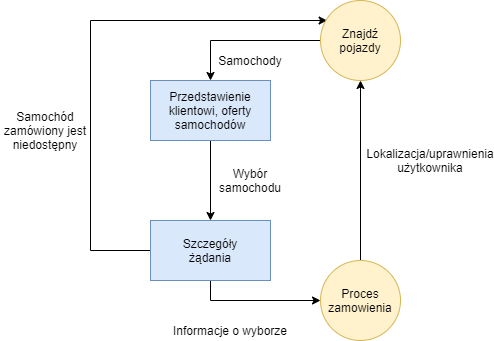

The diagram above was exported from draw.io. Its source (the exported page's mxGraphModel, read from the mxfile embedded in the PNG):
<mxGraphModel dx="1163" dy="580" grid="1" gridSize="10" guides="1" tooltips="1" connect="1" arrows="1" fold="1" page="1" pageScale="1" pageWidth="827" pageHeight="1169" math="0" shadow="0">
  <root>
    <mxCell id="0" />
    <mxCell id="1" parent="0" />
    <mxCell id="JEbAvI6KZo1Xpitvt2xr-6" style="edgeStyle=orthogonalEdgeStyle;rounded=0;orthogonalLoop=1;jettySize=auto;html=1;entryX=0.5;entryY=1;entryDx=0;entryDy=0;" edge="1" parent="1" source="JEbAvI6KZo1Xpitvt2xr-2" target="JEbAvI6KZo1Xpitvt2xr-5">
      <mxGeometry relative="1" as="geometry" />
    </mxCell>
    <mxCell id="JEbAvI6KZo1Xpitvt2xr-2" value="Proces zamowienia" style="ellipse;whiteSpace=wrap;html=1;aspect=fixed;fillColor=#fff2cc;strokeColor=#d6b656;" vertex="1" parent="1">
      <mxGeometry x="380" y="280" width="80" height="80" as="geometry" />
    </mxCell>
    <mxCell id="JEbAvI6KZo1Xpitvt2xr-8" style="edgeStyle=orthogonalEdgeStyle;rounded=0;orthogonalLoop=1;jettySize=auto;html=1;entryX=0.5;entryY=0;entryDx=0;entryDy=0;" edge="1" parent="1" source="JEbAvI6KZo1Xpitvt2xr-3" target="JEbAvI6KZo1Xpitvt2xr-4">
      <mxGeometry relative="1" as="geometry" />
    </mxCell>
    <mxCell id="JEbAvI6KZo1Xpitvt2xr-3" value="Przedstawienie&lt;br&gt;klientowi, oferty samochodów" style="rounded=0;whiteSpace=wrap;html=1;fillColor=#dae8fc;strokeColor=#6c8ebf;" vertex="1" parent="1">
      <mxGeometry x="210" y="100" width="120" height="60" as="geometry" />
    </mxCell>
    <mxCell id="JEbAvI6KZo1Xpitvt2xr-11" style="edgeStyle=orthogonalEdgeStyle;rounded=0;orthogonalLoop=1;jettySize=auto;html=1;exitX=0.5;exitY=1;exitDx=0;exitDy=0;entryX=0;entryY=0.5;entryDx=0;entryDy=0;" edge="1" parent="1" source="JEbAvI6KZo1Xpitvt2xr-4" target="JEbAvI6KZo1Xpitvt2xr-2">
      <mxGeometry relative="1" as="geometry">
        <mxPoint x="270" y="330" as="targetPoint" />
        <Array as="points">
          <mxPoint x="270" y="320" />
        </Array>
      </mxGeometry>
    </mxCell>
    <mxCell id="JEbAvI6KZo1Xpitvt2xr-12" style="edgeStyle=orthogonalEdgeStyle;rounded=0;orthogonalLoop=1;jettySize=auto;html=1;entryX=0.083;entryY=0.25;entryDx=0;entryDy=0;entryPerimeter=0;" edge="1" parent="1" source="JEbAvI6KZo1Xpitvt2xr-4" target="JEbAvI6KZo1Xpitvt2xr-5">
      <mxGeometry relative="1" as="geometry">
        <mxPoint x="160" y="40" as="targetPoint" />
        <Array as="points">
          <mxPoint x="150" y="270" />
          <mxPoint x="150" y="40" />
        </Array>
      </mxGeometry>
    </mxCell>
    <mxCell id="JEbAvI6KZo1Xpitvt2xr-4" value="Szczegóły&lt;br&gt;żądania" style="rounded=0;whiteSpace=wrap;html=1;fillColor=#dae8fc;strokeColor=#6c8ebf;" vertex="1" parent="1">
      <mxGeometry x="210" y="240" width="120" height="60" as="geometry" />
    </mxCell>
    <mxCell id="JEbAvI6KZo1Xpitvt2xr-7" style="edgeStyle=orthogonalEdgeStyle;rounded=0;orthogonalLoop=1;jettySize=auto;html=1;entryX=0.5;entryY=0;entryDx=0;entryDy=0;" edge="1" parent="1" source="JEbAvI6KZo1Xpitvt2xr-5" target="JEbAvI6KZo1Xpitvt2xr-3">
      <mxGeometry relative="1" as="geometry">
        <mxPoint x="270" y="60" as="targetPoint" />
        <Array as="points">
          <mxPoint x="270" y="60" />
        </Array>
      </mxGeometry>
    </mxCell>
    <mxCell id="JEbAvI6KZo1Xpitvt2xr-5" value="Znajdź pojazdy" style="ellipse;whiteSpace=wrap;html=1;aspect=fixed;fillColor=#fff2cc;strokeColor=#d6b656;" vertex="1" parent="1">
      <mxGeometry x="380" y="20" width="80" height="80" as="geometry" />
    </mxCell>
    <mxCell id="JEbAvI6KZo1Xpitvt2xr-13" value="Samochód&lt;br&gt;zamówiony jest niedostępny" style="text;html=1;strokeColor=none;fillColor=none;align=center;verticalAlign=middle;whiteSpace=wrap;rounded=0;" vertex="1" parent="1">
      <mxGeometry x="60" y="140" width="90" height="20" as="geometry" />
    </mxCell>
    <mxCell id="JEbAvI6KZo1Xpitvt2xr-14" style="edgeStyle=orthogonalEdgeStyle;rounded=0;orthogonalLoop=1;jettySize=auto;html=1;exitX=0.5;exitY=1;exitDx=0;exitDy=0;" edge="1" parent="1" source="JEbAvI6KZo1Xpitvt2xr-13" target="JEbAvI6KZo1Xpitvt2xr-13">
      <mxGeometry relative="1" as="geometry" />
    </mxCell>
    <mxCell id="JEbAvI6KZo1Xpitvt2xr-15" value="Samochody" style="text;html=1;strokeColor=none;fillColor=none;align=center;verticalAlign=middle;whiteSpace=wrap;rounded=0;" vertex="1" parent="1">
      <mxGeometry x="290" y="70" width="40" height="20" as="geometry" />
    </mxCell>
    <mxCell id="JEbAvI6KZo1Xpitvt2xr-16" value="Wybór samochodu" style="text;html=1;strokeColor=none;fillColor=none;align=center;verticalAlign=middle;whiteSpace=wrap;rounded=0;" vertex="1" parent="1">
      <mxGeometry x="290" y="190" width="40" height="20" as="geometry" />
    </mxCell>
    <mxCell id="JEbAvI6KZo1Xpitvt2xr-17" value="Informacje o wyborze" style="text;html=1;strokeColor=none;fillColor=none;align=center;verticalAlign=middle;whiteSpace=wrap;rounded=0;" vertex="1" parent="1">
      <mxGeometry x="230" y="340" width="120" height="20" as="geometry" />
    </mxCell>
    <mxCell id="JEbAvI6KZo1Xpitvt2xr-18" value="Lokalizacja/uprawnienia&lt;br&gt;użytkownika" style="text;html=1;strokeColor=none;fillColor=none;align=center;verticalAlign=middle;whiteSpace=wrap;rounded=0;" vertex="1" parent="1">
      <mxGeometry x="470" y="170" width="40" height="20" as="geometry" />
    </mxCell>
  </root>
</mxGraphModel>